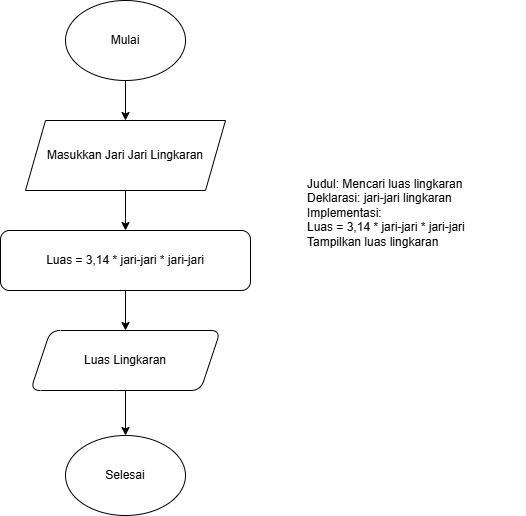

The diagram above was exported from draw.io. Its source (the exported page's mxGraphModel, read from the mxfile embedded in the PNG):
<mxGraphModel dx="807" dy="479" grid="1" gridSize="10" guides="1" tooltips="1" connect="1" arrows="1" fold="1" page="1" pageScale="1" pageWidth="827" pageHeight="1169" math="0" shadow="0">
  <root>
    <mxCell id="0" />
    <mxCell id="1" parent="0" />
    <mxCell id="HHl4eMyxdoFWcjGM13K2-3" value="" style="edgeStyle=orthogonalEdgeStyle;rounded=0;orthogonalLoop=1;jettySize=auto;html=1;" edge="1" parent="1" source="HHl4eMyxdoFWcjGM13K2-1" target="HHl4eMyxdoFWcjGM13K2-2">
      <mxGeometry relative="1" as="geometry" />
    </mxCell>
    <mxCell id="HHl4eMyxdoFWcjGM13K2-1" value="Mulai" style="ellipse;whiteSpace=wrap;html=1;" vertex="1" parent="1">
      <mxGeometry x="340" y="70" width="120" height="80" as="geometry" />
    </mxCell>
    <mxCell id="HHl4eMyxdoFWcjGM13K2-5" value="" style="edgeStyle=orthogonalEdgeStyle;rounded=0;orthogonalLoop=1;jettySize=auto;html=1;" edge="1" parent="1" source="HHl4eMyxdoFWcjGM13K2-2" target="HHl4eMyxdoFWcjGM13K2-4">
      <mxGeometry relative="1" as="geometry" />
    </mxCell>
    <mxCell id="HHl4eMyxdoFWcjGM13K2-2" value="Masukkan Jari Jari Lingkaran" style="shape=parallelogram;perimeter=parallelogramPerimeter;whiteSpace=wrap;html=1;fixedSize=1;" vertex="1" parent="1">
      <mxGeometry x="300" y="190" width="200" height="70" as="geometry" />
    </mxCell>
    <mxCell id="HHl4eMyxdoFWcjGM13K2-7" value="" style="edgeStyle=orthogonalEdgeStyle;rounded=0;orthogonalLoop=1;jettySize=auto;html=1;" edge="1" parent="1" source="HHl4eMyxdoFWcjGM13K2-4" target="HHl4eMyxdoFWcjGM13K2-6">
      <mxGeometry relative="1" as="geometry" />
    </mxCell>
    <mxCell id="HHl4eMyxdoFWcjGM13K2-4" value="Luas = 3,14 * jari-jari * jari-jari" style="rounded=1;whiteSpace=wrap;html=1;" vertex="1" parent="1">
      <mxGeometry x="275" y="300" width="250" height="60" as="geometry" />
    </mxCell>
    <mxCell id="HHl4eMyxdoFWcjGM13K2-9" value="" style="edgeStyle=orthogonalEdgeStyle;rounded=0;orthogonalLoop=1;jettySize=auto;html=1;" edge="1" parent="1" source="HHl4eMyxdoFWcjGM13K2-6" target="HHl4eMyxdoFWcjGM13K2-8">
      <mxGeometry relative="1" as="geometry" />
    </mxCell>
    <mxCell id="HHl4eMyxdoFWcjGM13K2-6" value="Luas Lingkaran" style="shape=parallelogram;perimeter=parallelogramPerimeter;whiteSpace=wrap;html=1;fixedSize=1;rounded=1;" vertex="1" parent="1">
      <mxGeometry x="305" y="400" width="190" height="60" as="geometry" />
    </mxCell>
    <mxCell id="HHl4eMyxdoFWcjGM13K2-8" value="Selesai" style="ellipse;whiteSpace=wrap;html=1;" vertex="1" parent="1">
      <mxGeometry x="340" y="505" width="120" height="80" as="geometry" />
    </mxCell>
    <mxCell id="9OcT2hI9xnmd3hzBlXR2-1" value="&lt;div&gt;Judul: Mencari luas lingkaran&lt;/div&gt;&lt;div&gt;Deklarasi: jari-jari lingkaran&lt;/div&gt;&lt;div&gt;Implementasi:&lt;/div&gt;&lt;div&gt;&lt;span style=&quot;text-align: center; background-color: transparent; color: light-dark(rgb(0, 0, 0), rgb(255, 255, 255));&quot;&gt;Luas = 3,14 * jari-jari * jari-jari&lt;/span&gt;&lt;/div&gt;&lt;div&gt;&lt;span style=&quot;background-color: transparent; color: light-dark(rgb(0, 0, 0), rgb(255, 255, 255));&quot;&gt;Tampilkan luas lingkaran&lt;/span&gt;&lt;/div&gt;" style="text;html=1;align=left;verticalAlign=top;whiteSpace=wrap;rounded=0;" vertex="1" parent="1">
      <mxGeometry x="580" y="240" width="220" height="100" as="geometry" />
    </mxCell>
  </root>
</mxGraphModel>